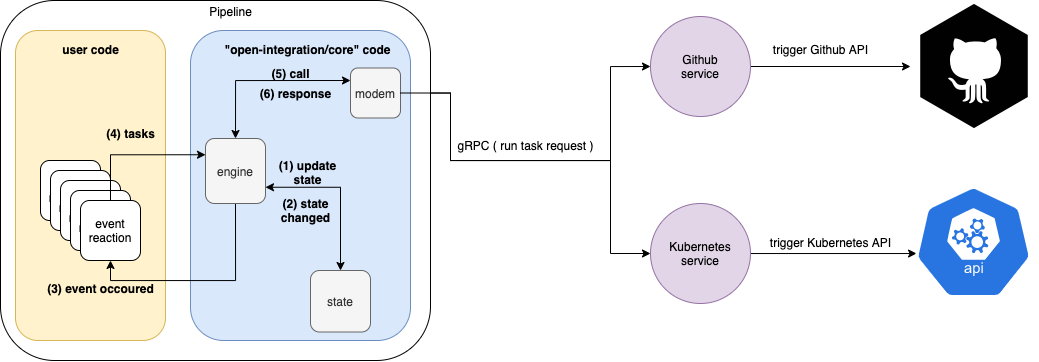

The diagram above was exported from draw.io. Its source (the exported page's mxGraphModel, read from the mxfile embedded in the PNG):
<mxGraphModel dx="1940" dy="695" grid="1" gridSize="10" guides="1" tooltips="1" connect="1" arrows="1" fold="1" page="1" pageScale="1" pageWidth="827" pageHeight="1169" math="0" shadow="0">
  <root>
    <mxCell id="WIyWlLk6GJQsqaUBKTNV-0" />
    <mxCell id="WIyWlLk6GJQsqaUBKTNV-1" parent="WIyWlLk6GJQsqaUBKTNV-0" />
    <mxCell id="2c5iWNXYMZ000jF6p5x9-0" style="edgeStyle=orthogonalEdgeStyle;rounded=0;orthogonalLoop=1;jettySize=auto;html=1;entryX=0;entryY=0.5;entryDx=0;entryDy=0;exitX=1;exitY=0.5;exitDx=0;exitDy=0;" edge="1" parent="WIyWlLk6GJQsqaUBKTNV-1" source="2c5iWNXYMZ000jF6p5x9-11" target="cE5fq_jZKYm1W_2H_yRK-1">
      <mxGeometry relative="1" as="geometry">
        <Array as="points">
          <mxPoint x="200" y="183" />
          <mxPoint x="200" y="250" />
          <mxPoint x="360" y="250" />
          <mxPoint x="360" y="156" />
        </Array>
      </mxGeometry>
    </mxCell>
    <mxCell id="cE5fq_jZKYm1W_2H_yRK-0" value="" style="rounded=1;whiteSpace=wrap;html=1;" parent="WIyWlLk6GJQsqaUBKTNV-1" vertex="1">
      <mxGeometry x="-250" y="90" width="430" height="360" as="geometry" />
    </mxCell>
    <mxCell id="2c5iWNXYMZ000jF6p5x9-5" style="edgeStyle=orthogonalEdgeStyle;rounded=0;orthogonalLoop=1;jettySize=auto;html=1;exitX=1;exitY=0.5;exitDx=0;exitDy=0;entryX=0;entryY=0.5;entryDx=0;entryDy=0;" edge="1" parent="WIyWlLk6GJQsqaUBKTNV-1" source="cE5fq_jZKYm1W_2H_yRK-1" target="2c5iWNXYMZ000jF6p5x9-4">
      <mxGeometry relative="1" as="geometry" />
    </mxCell>
    <mxCell id="cE5fq_jZKYm1W_2H_yRK-1" value="Github&lt;br&gt;service" style="ellipse;whiteSpace=wrap;html=1;fillColor=#e1d5e7;strokeColor=#9673a6;" parent="WIyWlLk6GJQsqaUBKTNV-1" vertex="1">
      <mxGeometry x="400" y="106" width="100" height="100" as="geometry" />
    </mxCell>
    <mxCell id="cE5fq_jZKYm1W_2H_yRK-7" value="gRPC ( run task request )" style="text;html=1;align=center;verticalAlign=middle;resizable=0;points=[];autosize=1;" parent="WIyWlLk6GJQsqaUBKTNV-1" vertex="1">
      <mxGeometry x="200" y="225" width="150" height="20" as="geometry" />
    </mxCell>
    <mxCell id="2c5iWNXYMZ000jF6p5x9-8" style="edgeStyle=orthogonalEdgeStyle;rounded=0;orthogonalLoop=1;jettySize=auto;html=1;entryX=0.062;entryY=0.602;entryDx=0;entryDy=0;entryPerimeter=0;" edge="1" parent="WIyWlLk6GJQsqaUBKTNV-1" source="2c5iWNXYMZ000jF6p5x9-1" target="2c5iWNXYMZ000jF6p5x9-7">
      <mxGeometry relative="1" as="geometry" />
    </mxCell>
    <mxCell id="2c5iWNXYMZ000jF6p5x9-1" value="Kubernetes&lt;br&gt;service" style="ellipse;whiteSpace=wrap;html=1;fillColor=#e1d5e7;strokeColor=#9673a6;" vertex="1" parent="WIyWlLk6GJQsqaUBKTNV-1">
      <mxGeometry x="400" y="293" width="100" height="100" as="geometry" />
    </mxCell>
    <mxCell id="2c5iWNXYMZ000jF6p5x9-4" value="" style="shape=image;html=1;verticalAlign=top;verticalLabelPosition=bottom;labelBackgroundColor=#ffffff;imageAspect=0;aspect=fixed;image=https://cdn3.iconfinder.com/data/icons/free-social-icons/67/github_six_black-128.png" vertex="1" parent="WIyWlLk6GJQsqaUBKTNV-1">
      <mxGeometry x="660" y="92" width="128" height="128" as="geometry" />
    </mxCell>
    <mxCell id="2c5iWNXYMZ000jF6p5x9-6" value="trigger Github API" style="text;html=1;align=center;verticalAlign=middle;resizable=0;points=[];autosize=1;" vertex="1" parent="WIyWlLk6GJQsqaUBKTNV-1">
      <mxGeometry x="515" y="129" width="110" height="20" as="geometry" />
    </mxCell>
    <mxCell id="2c5iWNXYMZ000jF6p5x9-7" value="" style="html=1;dashed=0;whitespace=wrap;fillColor=#2875E2;strokeColor=#ffffff;points=[[0.005,0.63,0],[0.1,0.2,0],[0.9,0.2,0],[0.5,0,0],[0.995,0.63,0],[0.72,0.99,0],[0.5,1,0],[0.28,0.99,0]];shape=mxgraph.kubernetes.icon;prIcon=api" vertex="1" parent="WIyWlLk6GJQsqaUBKTNV-1">
      <mxGeometry x="658" y="275" width="130" height="113" as="geometry" />
    </mxCell>
    <mxCell id="2c5iWNXYMZ000jF6p5x9-10" value="trigger Kubernetes API" style="text;html=1;align=center;verticalAlign=middle;resizable=0;points=[];autosize=1;" vertex="1" parent="WIyWlLk6GJQsqaUBKTNV-1">
      <mxGeometry x="510" y="321.5" width="140" height="20" as="geometry" />
    </mxCell>
    <mxCell id="2c5iWNXYMZ000jF6p5x9-14" value="" style="rounded=1;whiteSpace=wrap;html=1;fillColor=#dae8fc;strokeColor=#6c8ebf;" vertex="1" parent="WIyWlLk6GJQsqaUBKTNV-1">
      <mxGeometry x="-60" y="120" width="220" height="310" as="geometry" />
    </mxCell>
    <mxCell id="2c5iWNXYMZ000jF6p5x9-11" value="modem" style="rounded=1;whiteSpace=wrap;html=1;fillColor=#f5f5f5;strokeColor=#666666;fontColor=#333333;" vertex="1" parent="WIyWlLk6GJQsqaUBKTNV-1">
      <mxGeometry x="100" y="157.5" width="50" height="50" as="geometry" />
    </mxCell>
    <mxCell id="2c5iWNXYMZ000jF6p5x9-15" value="state" style="rounded=1;whiteSpace=wrap;html=1;fillColor=#f5f5f5;strokeColor=#666666;fontColor=#333333;" vertex="1" parent="WIyWlLk6GJQsqaUBKTNV-1">
      <mxGeometry x="60" y="360" width="60" height="61.5" as="geometry" />
    </mxCell>
    <mxCell id="2c5iWNXYMZ000jF6p5x9-17" value="" style="rounded=1;whiteSpace=wrap;html=1;fillColor=#fff2cc;strokeColor=#d6b656;" vertex="1" parent="WIyWlLk6GJQsqaUBKTNV-1">
      <mxGeometry x="-235" y="120" width="150" height="310" as="geometry" />
    </mxCell>
    <mxCell id="2c5iWNXYMZ000jF6p5x9-18" value="Pipeline" style="text;html=1;align=center;verticalAlign=middle;resizable=0;points=[];autosize=1;" vertex="1" parent="WIyWlLk6GJQsqaUBKTNV-1">
      <mxGeometry x="-50" y="91" width="60" height="20" as="geometry" />
    </mxCell>
    <mxCell id="2c5iWNXYMZ000jF6p5x9-23" value="event reaction" style="rounded=1;whiteSpace=wrap;html=1;" vertex="1" parent="WIyWlLk6GJQsqaUBKTNV-1">
      <mxGeometry x="-210" y="250" width="60" height="60" as="geometry" />
    </mxCell>
    <mxCell id="2c5iWNXYMZ000jF6p5x9-26" value="(3) event occoured" style="text;html=1;align=center;verticalAlign=middle;resizable=0;points=[];autosize=1;fontStyle=1" vertex="1" parent="WIyWlLk6GJQsqaUBKTNV-1">
      <mxGeometry x="-210" y="368" width="120" height="20" as="geometry" />
    </mxCell>
    <mxCell id="2c5iWNXYMZ000jF6p5x9-39" style="edgeStyle=orthogonalEdgeStyle;rounded=0;orthogonalLoop=1;jettySize=auto;html=1;exitX=1;exitY=0.75;exitDx=0;exitDy=0;entryX=0.5;entryY=0;entryDx=0;entryDy=0;startArrow=classic;startFill=1;" edge="1" parent="WIyWlLk6GJQsqaUBKTNV-1" source="2c5iWNXYMZ000jF6p5x9-28" target="2c5iWNXYMZ000jF6p5x9-15">
      <mxGeometry relative="1" as="geometry" />
    </mxCell>
    <mxCell id="2c5iWNXYMZ000jF6p5x9-49" style="edgeStyle=orthogonalEdgeStyle;rounded=0;orthogonalLoop=1;jettySize=auto;html=1;entryX=0.5;entryY=1;entryDx=0;entryDy=0;exitX=0.5;exitY=1;exitDx=0;exitDy=0;" edge="1" parent="WIyWlLk6GJQsqaUBKTNV-1" source="2c5iWNXYMZ000jF6p5x9-28" target="2c5iWNXYMZ000jF6p5x9-36">
      <mxGeometry relative="1" as="geometry">
        <mxPoint x="-30" y="510" as="targetPoint" />
        <mxPoint x="15" y="310" as="sourcePoint" />
        <Array as="points">
          <mxPoint x="-15" y="370" />
          <mxPoint x="-140" y="370" />
        </Array>
      </mxGeometry>
    </mxCell>
    <mxCell id="2c5iWNXYMZ000jF6p5x9-55" style="edgeStyle=orthogonalEdgeStyle;rounded=0;orthogonalLoop=1;jettySize=auto;html=1;exitX=0.5;exitY=0;exitDx=0;exitDy=0;entryX=0;entryY=0.25;entryDx=0;entryDy=0;startArrow=classic;startFill=1;" edge="1" parent="WIyWlLk6GJQsqaUBKTNV-1" source="2c5iWNXYMZ000jF6p5x9-28" target="2c5iWNXYMZ000jF6p5x9-11">
      <mxGeometry relative="1" as="geometry" />
    </mxCell>
    <mxCell id="2c5iWNXYMZ000jF6p5x9-28" value="engine" style="rounded=1;whiteSpace=wrap;html=1;fillColor=#f5f5f5;strokeColor=#666666;fontColor=#333333;" vertex="1" parent="WIyWlLk6GJQsqaUBKTNV-1">
      <mxGeometry x="-45" y="228" width="60" height="65" as="geometry" />
    </mxCell>
    <mxCell id="2c5iWNXYMZ000jF6p5x9-30" value="(4) tasks" style="text;html=1;align=center;verticalAlign=middle;resizable=0;points=[];autosize=1;fontStyle=1" vertex="1" parent="WIyWlLk6GJQsqaUBKTNV-1">
      <mxGeometry x="-150" y="212.5" width="60" height="20" as="geometry" />
    </mxCell>
    <mxCell id="2c5iWNXYMZ000jF6p5x9-32" value="(5) call " style="text;html=1;align=center;verticalAlign=middle;resizable=0;points=[];autosize=1;fontStyle=1" vertex="1" parent="WIyWlLk6GJQsqaUBKTNV-1">
      <mxGeometry x="15" y="152.5" width="50" height="20" as="geometry" />
    </mxCell>
    <mxCell id="2c5iWNXYMZ000jF6p5x9-33" value="event reaction" style="rounded=1;whiteSpace=wrap;html=1;" vertex="1" parent="WIyWlLk6GJQsqaUBKTNV-1">
      <mxGeometry x="-200" y="260" width="60" height="60" as="geometry" />
    </mxCell>
    <mxCell id="2c5iWNXYMZ000jF6p5x9-34" value="event reaction" style="rounded=1;whiteSpace=wrap;html=1;" vertex="1" parent="WIyWlLk6GJQsqaUBKTNV-1">
      <mxGeometry x="-190" y="270" width="60" height="60" as="geometry" />
    </mxCell>
    <mxCell id="2c5iWNXYMZ000jF6p5x9-35" value="event reaction" style="rounded=1;whiteSpace=wrap;html=1;" vertex="1" parent="WIyWlLk6GJQsqaUBKTNV-1">
      <mxGeometry x="-180" y="280" width="60" height="60" as="geometry" />
    </mxCell>
    <mxCell id="2c5iWNXYMZ000jF6p5x9-51" style="edgeStyle=orthogonalEdgeStyle;rounded=0;orthogonalLoop=1;jettySize=auto;html=1;exitX=0.5;exitY=0;exitDx=0;exitDy=0;entryX=0;entryY=0.25;entryDx=0;entryDy=0;" edge="1" parent="WIyWlLk6GJQsqaUBKTNV-1" source="2c5iWNXYMZ000jF6p5x9-36" target="2c5iWNXYMZ000jF6p5x9-28">
      <mxGeometry relative="1" as="geometry" />
    </mxCell>
    <mxCell id="2c5iWNXYMZ000jF6p5x9-36" value="event reaction" style="rounded=1;whiteSpace=wrap;html=1;" vertex="1" parent="WIyWlLk6GJQsqaUBKTNV-1">
      <mxGeometry x="-170" y="290" width="60" height="60" as="geometry" />
    </mxCell>
    <mxCell id="2c5iWNXYMZ000jF6p5x9-38" value="(6) response" style="text;html=1;align=center;verticalAlign=middle;resizable=0;points=[];autosize=1;fontStyle=1" vertex="1" parent="WIyWlLk6GJQsqaUBKTNV-1">
      <mxGeometry y="172.5" width="90" height="20" as="geometry" />
    </mxCell>
    <mxCell id="2c5iWNXYMZ000jF6p5x9-40" value="(1) update&lt;br&gt;state" style="text;html=1;align=center;verticalAlign=middle;resizable=0;points=[];autosize=1;fontStyle=1" vertex="1" parent="WIyWlLk6GJQsqaUBKTNV-1">
      <mxGeometry x="22" y="247" width="70" height="30" as="geometry" />
    </mxCell>
    <mxCell id="2c5iWNXYMZ000jF6p5x9-46" value="(2) state&lt;br&gt;changed" style="text;html=1;align=center;verticalAlign=middle;resizable=0;points=[];autosize=1;fontStyle=1" vertex="1" parent="WIyWlLk6GJQsqaUBKTNV-1">
      <mxGeometry x="25" y="285" width="60" height="30" as="geometry" />
    </mxCell>
    <mxCell id="2c5iWNXYMZ000jF6p5x9-52" value="user code" style="text;html=1;align=center;verticalAlign=middle;resizable=0;points=[];autosize=1;fontStyle=1" vertex="1" parent="WIyWlLk6GJQsqaUBKTNV-1">
      <mxGeometry x="-195" y="129" width="70" height="20" as="geometry" />
    </mxCell>
    <mxCell id="2c5iWNXYMZ000jF6p5x9-54" value="&lt;b&gt;&quot;open-integration/core&quot; code&lt;/b&gt;" style="text;html=1;align=center;verticalAlign=middle;resizable=0;points=[];autosize=1;" vertex="1" parent="WIyWlLk6GJQsqaUBKTNV-1">
      <mxGeometry x="-33" y="129" width="180" height="20" as="geometry" />
    </mxCell>
    <mxCell id="2c5iWNXYMZ000jF6p5x9-9" style="edgeStyle=orthogonalEdgeStyle;rounded=0;orthogonalLoop=1;jettySize=auto;html=1;entryX=0;entryY=0.5;entryDx=0;entryDy=0;exitX=1;exitY=0.5;exitDx=0;exitDy=0;" edge="1" parent="WIyWlLk6GJQsqaUBKTNV-1" source="2c5iWNXYMZ000jF6p5x9-11" target="2c5iWNXYMZ000jF6p5x9-1">
      <mxGeometry relative="1" as="geometry">
        <Array as="points">
          <mxPoint x="200" y="183" />
          <mxPoint x="200" y="250" />
          <mxPoint x="360" y="250" />
          <mxPoint x="360" y="343" />
        </Array>
      </mxGeometry>
    </mxCell>
  </root>
</mxGraphModel>